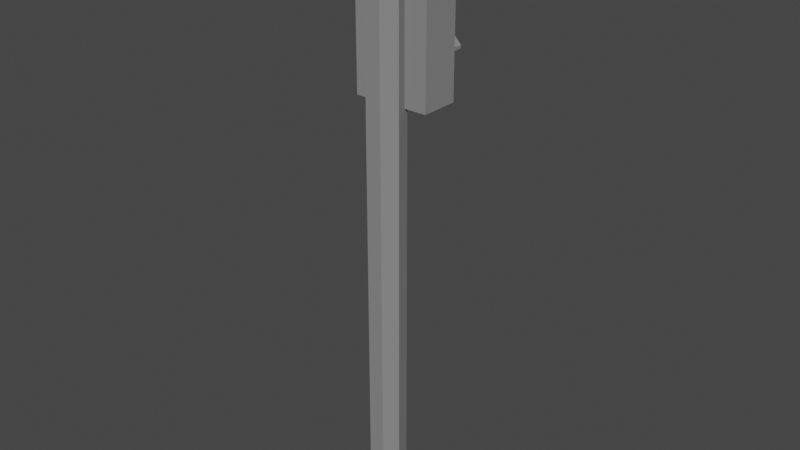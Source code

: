 # Source: traffic_lights.blend  (saved by Blender 2.93.20; exported with 4.5.12 LTS)
import bpy
from mathutils import Matrix  # noqa: F401  (used for matrix-valued properties, if any)

bpy.ops.wm.read_factory_settings(use_empty=True)
scene = bpy.context.scene
scene.name = 'Scene'

# ---- collections
col_collection = bpy.data.collections.new('Collection'); scene.collection.children.link(col_collection)

# ---- materials (node trees are filled in below, after node groups)
mat_material_002 = bpy.data.materials.new('Material.002')
mat_material_002.use_transparent_shadow = False
mat_material_002.diffuse_color = (0.2396, 0.2396, 0.2396, 1.0)
mat_material_005 = bpy.data.materials.new('Material.005')
mat_material_005.use_transparent_shadow = False
mat_material_005.diffuse_color = (0.8, 0.05199, 0.06716, 1.0)
mat_material_006 = bpy.data.materials.new('Material.006')
mat_material_006.use_transparent_shadow = False
mat_material_006.diffuse_color = (0.8, 0.7141, 0.04545, 1.0)
mat_material_007 = bpy.data.materials.new('Material.007')
mat_material_007.use_transparent_shadow = False
mat_material_007.diffuse_color = (0.1036, 0.8, 0.06279, 1.0)

# ---- material node trees

# ---- world
world_world = bpy.data.worlds.new('World'); scene.world = world_world
world_world.use_nodes = True; world_world.node_tree.nodes.clear()
_N = world_world.node_tree.nodes; _L = world_world.node_tree.links
n0 = _N.new('ShaderNodeOutputWorld'); n0.name = 'World Output'; n0.location = (300, 300)
n1 = _N.new('ShaderNodeBackground'); n1.name = 'Background'; n1.location = (10, 300)
n1.inputs[0].default_value = (0.05088, 0.05088, 0.05088, 1.0)
_L.new(n1.outputs[0], n0.inputs[0])
n0.is_active_output = True
world_world.color = (0.05088, 0.05088, 0.05088)
world_world.use_sun_shadow = False
world_world.sun_shadow_jitter_overblur = 0.0

# ---- meshes
me_cylinder = bpy.data.meshes.new('Cylinder')
me_cylinder.from_pydata([(0.0, 1.0, -1.0), (0.0, 1.0, 1.0), (0.7818, 0.6235, -1.0), (0.7818, 0.6235, 1.0), (0.9749, -0.2225, -1.0), (0.9749, -0.2225, 1.0), (0.4339, -0.901, -1.0), (0.4339, -0.901, 1.0), (-0.4339, -0.901, -1.0), (-0.4339, -0.901, 1.0), (-0.9749, -0.2225, -1.0), (-0.9749, -0.2225, 1.0), (-0.7818, 0.6235, -1.0), (-0.7818, 0.6235, 1.0), (0.7818, 0.6235, 1.0), (0.0, 1.0, 1.0), (0.9749, -0.2225, 1.0), (0.4339, -0.901, 1.0), (-0.4339, -0.901, 1.0), (-0.9749, -0.2225, 1.0), (-0.7818, 0.6235, 1.0), (0.7818, 0.6235, 25.0), (0.0, 1.0, 25.0), (0.9749, -0.2225, 25.0), (0.4339, -0.901, 25.0), (-0.4339, -0.901, 25.0), (-0.9749, -0.2225, 25.0), (-0.7818, 0.6235, 25.0), (0.7818, 0.6235, 32.36), (0.0, 1.0, 32.36), (0.9749, -0.2225, 32.36), (0.4339, -0.901, 32.36), (-0.4339, -0.901, 32.36), (-0.9749, -0.2225, 32.36), (-0.7818, 0.6235, 32.36), (0.0, 1.0, -1.0), (0.7818, 0.6235, -1.0), (0.7818, 0.6235, 1.0), (0.0, 1.0, 1.0), (0.9749, -0.2225, -1.0), (0.9749, -0.2225, 1.0), (0.4339, -0.901, -1.0), (0.4339, -0.901, 1.0), (-0.4339, -0.901, -1.0), (-0.4339, -0.901, 1.0), (-0.9749, -0.2225, -1.0), (-0.9749, -0.2225, 1.0), (-0.7818, 0.6235, -1.0), (-0.7818, 0.6235, 1.0), (0.0, 1.0, -1.0), (0.7818, 0.6235, -1.0), (0.7818, 0.6235, 1.0), (0.0, 1.0, 1.0), (0.9749, -0.2225, -1.0), (0.9749, -0.2225, 1.0), (0.4339, -0.901, -1.0), (0.4339, -0.901, 1.0), (-0.4339, -0.901, -1.0), (-0.4339, -0.901, 1.0), (-0.9749, -0.2225, -1.0), (-0.9749, -0.2225, 1.0), (-0.7818, 0.6235, -1.0), (-0.7818, 0.6235, 1.0), (-8.293e-09, 1.394, -1.0), (1.09, 0.869, -1.0), (1.359, -0.3101, -1.0), (0.6047, -1.256, -1.0), (-0.6047, -1.256, -1.0), (-1.359, -0.3101, -1.0), (-1.09, 0.869, -1.0), (0.7785, 0.6208, 1.0), (1.09, 0.869, 0.6413), (-8.293e-09, 1.394, 0.6413), (9.013e-11, 0.9957, 1.0), (0.9708, -0.2216, 1.0), (1.359, -0.3101, 0.6413), (0.432, -0.8971, 1.0), (0.6047, -1.256, 0.6413), (-0.432, -0.8971, 1.0), (-0.6047, -1.256, 0.6413), (-0.9708, -0.2216, 1.0), (-1.359, -0.3101, 0.6413), (-0.7785, 0.6208, 1.0), (-1.09, 0.869, 0.6413)], [], [(0, 12, 47, 35), (4, 2, 36, 39), (7, 9, 44, 42), (8, 6, 41, 43), (11, 13, 48, 46), (9, 7, 17, 18), (12, 10, 45, 47), (1, 3, 37, 38), (0, 2, 4, 6, 8, 10, 12), (16, 14, 21, 23), (1, 13, 20, 15), (5, 3, 14, 16), (11, 9, 18, 19), (3, 1, 15, 14), (7, 5, 16, 17), (13, 11, 19, 20), (21, 22, 29, 28), (15, 20, 27, 22), (19, 18, 25, 26), (17, 16, 23, 24), (14, 15, 22, 21), (20, 19, 26, 27), (18, 17, 24, 25), (28, 29, 34, 33, 32, 31, 30), (27, 26, 33, 34), (25, 24, 31, 32), (23, 21, 28, 30), (22, 27, 34, 29), (26, 25, 32, 33), (24, 23, 30, 31), (40, 42, 56, 54), (36, 35, 49, 50), (41, 39, 53, 55), (44, 46, 60, 58), (45, 43, 57, 59), (48, 38, 52, 62), (37, 40, 54, 51), (3, 5, 40, 37), (13, 1, 38, 48), (10, 8, 43, 45), (9, 11, 46, 44), (6, 4, 39, 41), (2, 0, 35, 36), (5, 7, 42, 40), (68, 81, 83, 69), (61, 59, 68, 69), (69, 83, 72, 63), (56, 58, 78, 76), (50, 49, 63, 64), (55, 53, 65, 66), (67, 79, 81, 68), (38, 37, 51, 52), (47, 45, 59, 61), (46, 48, 62, 60), (43, 41, 55, 57), (42, 44, 58, 56), (39, 36, 50, 53), (35, 47, 61, 49), (64, 71, 75, 65), (51, 54, 74, 70), (54, 56, 76, 74), (58, 60, 80, 78), (60, 62, 82, 80), (62, 52, 73, 82), (57, 55, 66, 67), (66, 77, 79, 67), (53, 50, 64, 65), (49, 61, 69, 63), (52, 51, 70, 73), (65, 75, 77, 66), (59, 57, 67, 68), (71, 72, 73, 70), (75, 71, 70, 74), (77, 75, 74, 76), (79, 77, 76, 78), (81, 79, 78, 80), (83, 81, 80, 82), (72, 83, 82, 73), (63, 72, 71, 64)])
_uv = me_cylinder.uv_layers.new(name='UVMap')
_uv.uv.foreach_set('vector', [0.75, 0.49, 0.5624, 0.3996, 0.5624, 0.3996, 0.75, 0.49, 0.984, 0.1966, 0.9376, 0.3996, 0.9376, 0.3996, 0.984, 0.1966, 0.5714, 1.0, 0.4286, 1.0, 0.4286, 1.0, 0.5714, 1.0, 0.6459, 0.03377, 0.8541, 0.03377, 0.8541, 0.03377, 0.6459, 0.03377, 0.2857, 1.0, 0.1429, 1.0, 0.1429, 1.0, 0.2857, 1.0, 0.4286, 1.0, 0.5714, 1.0, 0.5714, 1.0, 0.4286, 1.0, 0.5624, 0.3996, 0.516, 0.1966, 0.516, 0.1966, 0.5624, 0.3996, 1.0, 1.0, 0.8571, 1.0, 0.8571, 1.0, 1.0, 1.0, 0.75, 0.49, 0.9376, 0.3996, 0.984, 0.1966, 0.8541, 0.03377, 0.6459, 0.03377, 0.516, 0.1966, 0.5624, 0.3996, 0.7143, 1.0, 0.8571, 1.0, 0.8571, 1.0, 0.7143, 1.0, 2.98e-08, 1.0, 0.1429, 1.0, 0.1429, 1.0, 2.98e-08, 1.0, 0.7143, 1.0, 0.8571, 1.0, 0.8571, 1.0, 0.7143, 1.0, 0.2857, 1.0, 0.4286, 1.0, 0.4286, 1.0, 0.2857, 1.0, 0.8571, 1.0, 1.0, 1.0, 1.0, 1.0, 0.8571, 1.0, 0.5714, 1.0, 0.7143, 1.0, 0.7143, 1.0, 0.5714, 1.0, 0.1429, 1.0, 0.2857, 1.0, 0.2857, 1.0, 0.1429, 1.0, 0.8571, 1.0, 1.0, 1.0, 1.0, 1.0, 0.8571, 1.0, 2.98e-08, 1.0, 0.1429, 1.0, 0.1429, 1.0, 2.98e-08, 1.0, 0.2857, 1.0, 0.4286, 1.0, 0.4286, 1.0, 0.2857, 1.0, 0.5714, 1.0, 0.7143, 1.0, 0.7143, 1.0, 0.5714, 1.0, 0.8571, 1.0, 1.0, 1.0, 1.0, 1.0, 0.8571, 1.0, 0.1429, 1.0, 0.2857, 1.0, 0.2857, 1.0, 0.1429, 1.0, 0.4286, 1.0, 0.5714, 1.0, 0.5714, 1.0, 0.4286, 1.0, 0.4376, 0.3996, 0.25, 0.49, 0.06236, 0.3996, 0.01602, 0.1966, 0.1459, 0.03377, 0.3541, 0.03377, 0.484, 0.1966, 0.1429, 1.0, 0.2857, 1.0, 0.2857, 1.0, 0.1429, 1.0, 0.4286, 1.0, 0.5714, 1.0, 0.5714, 1.0, 0.4286, 1.0, 0.7143, 1.0, 0.8571, 1.0, 0.8571, 1.0, 0.7143, 1.0, 2.98e-08, 1.0, 0.1429, 1.0, 0.1429, 1.0, 2.98e-08, 1.0, 0.2857, 1.0, 0.4286, 1.0, 0.4286, 1.0, 0.2857, 1.0, 0.5714, 1.0, 0.7143, 1.0, 0.7143, 1.0, 0.5714, 1.0, 0.7143, 1.0, 0.5714, 1.0, 0.5714, 1.0, 0.7143, 1.0, 0.9376, 0.3996, 0.75, 0.49, 0.75, 0.49, 0.9376, 0.3996, 0.8541, 0.03377, 0.984, 0.1966, 0.984, 0.1966, 0.8541, 0.03377, 0.4286, 1.0, 0.2857, 1.0, 0.2857, 1.0, 0.4286, 1.0, 0.516, 0.1966, 0.6459, 0.03377, 0.6459, 0.03377, 0.516, 0.1966, 0.1429, 1.0, 2.98e-08, 1.0, 2.98e-08, 1.0, 0.1429, 1.0, 0.8571, 1.0, 0.7143, 1.0, 0.7143, 1.0, 0.8571, 1.0, 0.8571, 1.0, 0.7143, 1.0, 0.7143, 1.0, 0.8571, 1.0, 0.1429, 1.0, 2.98e-08, 1.0, 2.98e-08, 1.0, 0.1429, 1.0, 0.516, 0.1966, 0.6459, 0.03377, 0.6459, 0.03377, 0.516, 0.1966, 0.4286, 1.0, 0.2857, 1.0, 0.2857, 1.0, 0.4286, 1.0, 0.8541, 0.03377, 0.984, 0.1966, 0.984, 0.1966, 0.8541, 0.03377, 0.9376, 0.3996, 0.75, 0.49, 0.75, 0.49, 0.9376, 0.3996, 0.7143, 1.0, 0.5714, 1.0, 0.5714, 1.0, 0.7143, 1.0, 0.2857, 0.5, 0.2857, 0.9103, 0.1429, 0.9103, 0.1429, 0.5, 0.5624, 0.3996, 0.516, 0.1966, 0.516, 0.1966, 0.5624, 0.3996, 0.1429, 0.5, 0.1429, 0.9103, 2.98e-08, 0.9103, 2.98e-08, 0.5, 0.5714, 1.0, 0.4286, 1.0, 0.4288, 1.0, 0.5712, 1.0, 0.9376, 0.3996, 0.75, 0.49, 0.75, 0.49, 0.9376, 0.3996, 0.8541, 0.03377, 0.984, 0.1966, 0.984, 0.1966, 0.8541, 0.03377, 0.4286, 0.5, 0.4286, 0.9103, 0.2857, 0.9103, 0.2857, 0.5, 1.0, 1.0, 0.8571, 1.0, 0.8571, 1.0, 1.0, 1.0, 0.5624, 0.3996, 0.516, 0.1966, 0.516, 0.1966, 0.5624, 0.3996, 0.2857, 1.0, 0.1429, 1.0, 0.1429, 1.0, 0.2857, 1.0, 0.6459, 0.03377, 0.8541, 0.03377, 0.8541, 0.03377, 0.6459, 0.03377, 0.5714, 1.0, 0.4286, 1.0, 0.4286, 1.0, 0.5714, 1.0, 0.984, 0.1966, 0.9376, 0.3996, 0.9376, 0.3996, 0.984, 0.1966, 0.75, 0.49, 0.5624, 0.3996, 0.5624, 0.3996, 0.75, 0.49, 0.8571, 0.5, 0.8571, 0.9103, 0.7143, 0.9103, 0.7143, 0.5, 0.8571, 1.0, 0.7143, 1.0, 0.7145, 1.0, 0.857, 1.0, 0.7143, 1.0, 0.5714, 1.0, 0.5716, 1.0, 0.7141, 1.0, 0.4286, 1.0, 0.2857, 1.0, 0.2859, 1.0, 0.4284, 1.0, 0.2857, 1.0, 0.1429, 1.0, 0.143, 1.0, 0.2855, 1.0, 0.1429, 1.0, 2.98e-08, 1.0, 0.0001799, 1.0, 0.1427, 1.0, 0.6459, 0.03377, 0.8541, 0.03377, 0.8541, 0.03377, 0.6459, 0.03377, 0.5714, 0.5, 0.5714, 0.9103, 0.4286, 0.9103, 0.4286, 0.5, 0.984, 0.1966, 0.9376, 0.3996, 0.9376, 0.3996, 0.984, 0.1966, 0.75, 0.49, 0.5624, 0.3996, 0.5624, 0.3996, 0.75, 0.49, 1.0, 1.0, 0.8571, 1.0, 0.8573, 1.0, 0.9998, 1.0, 0.7143, 0.5, 0.7143, 0.9103, 0.5714, 0.9103, 0.5714, 0.5, 0.516, 0.1966, 0.6459, 0.03377, 0.6459, 0.03377, 0.516, 0.1966, 0.8571, 0.9103, 1.0, 0.9103, 0.9998, 1.0, 0.8573, 1.0, 0.7143, 0.9103, 0.8571, 0.9103, 0.857, 1.0, 0.7145, 1.0, 0.5714, 0.9103, 0.7143, 0.9103, 0.7141, 1.0, 0.5716, 1.0, 0.4286, 0.9103, 0.5714, 0.9103, 0.5712, 1.0, 0.4288, 1.0, 0.2857, 0.9103, 0.4286, 0.9103, 0.4284, 1.0, 0.2859, 1.0, 0.1429, 0.9103, 0.2857, 0.9103, 0.2855, 1.0, 0.143, 1.0, 2.98e-08, 0.9103, 0.1429, 0.9103, 0.1427, 1.0, 0.0001799, 1.0, 1.0, 0.5, 1.0, 0.9103, 0.8571, 0.9103, 0.8571, 0.5])
me_cylinder.materials.append(mat_material_002)
me_cylinder.use_remesh_fix_poles = True
me_cylinder.use_remesh_preserve_attributes = False
me_cylinder.update()
me_cube_004 = bpy.data.meshes.new('Cube.004')
me_cube_004.from_pydata([(-1.0, -1.0, -1.0), (-1.0, -1.0, 1.0), (-1.0, 1.0, -1.0), (-1.0, 1.0, 1.0), (1.0, -1.0, -1.0), (1.0, -1.0, 1.0), (1.0, 1.0, -1.0), (1.0, 1.0, 1.0)], [], [(0, 1, 3, 2), (2, 3, 7, 6), (6, 7, 5, 4), (4, 5, 1, 0), (2, 6, 4, 0), (7, 3, 1, 5)])
_uv = me_cube_004.uv_layers.new(name='UVMap')
_uv.uv.foreach_set('vector', [0.375, 0.0, 0.625, 0.0, 0.625, 0.25, 0.375, 0.25, 0.375, 0.25, 0.625, 0.25, 0.625, 0.5, 0.375, 0.5, 0.375, 0.5, 0.625, 0.5, 0.625, 0.75, 0.375, 0.75, 0.375, 0.75, 0.625, 0.75, 0.625, 1.0, 0.375, 1.0, 0.125, 0.5, 0.375, 0.5, 0.375, 0.75, 0.125, 0.75, 0.625, 0.5, 0.875, 0.5, 0.875, 0.75, 0.625, 0.75])
me_cube_004.materials.append(mat_material_002)
me_cube_004.use_remesh_fix_poles = True
me_cube_004.use_remesh_preserve_attributes = False
me_cube_004.update()
me_cylinder_001 = bpy.data.meshes.new('Cylinder.001')
me_cylinder_001.from_pydata([(0.0, 1.0, -1.0), (0.0, 1.0, 1.0), (0.6428, 0.766, -1.0), (0.6428, 0.766, 1.0), (0.9848, 0.1736, -1.0), (0.9848, 0.1736, 1.0), (0.866, -0.5, -1.0), (0.866, -0.5, 1.0), (0.342, -0.9397, -1.0), (0.342, -0.9397, 1.0), (-0.342, -0.9397, -1.0), (-0.342, -0.9397, 1.0), (-0.866, -0.5, -1.0), (-0.866, -0.5, 1.0), (-0.9848, 0.1736, -1.0), (-0.9848, 0.1736, 1.0), (-0.6428, 0.766, -1.0), (-0.6428, 0.766, 1.0)], [], [(0, 1, 3, 2), (2, 3, 5, 4), (4, 5, 7, 6), (6, 7, 9, 8), (8, 9, 11, 10), (10, 11, 13, 12), (12, 13, 15, 14), (3, 1, 17, 15, 13, 11, 9, 7, 5), (14, 15, 17, 16), (16, 17, 1, 0), (0, 2, 4, 6, 8, 10, 12, 14, 16)])
_uv = me_cylinder_001.uv_layers.new(name='UVMap')
_uv.uv.foreach_set('vector', [1.0, 0.5, 1.0, 1.0, 0.8889, 1.0, 0.8889, 0.5, 0.8889, 0.5, 0.8889, 1.0, 0.7778, 1.0, 0.7778, 0.5, 0.7778, 0.5, 0.7778, 1.0, 0.6667, 1.0, 0.6667, 0.5, 0.6667, 0.5, 0.6667, 1.0, 0.5556, 1.0, 0.5556, 0.5, 0.5556, 0.5, 0.5556, 1.0, 0.4444, 1.0, 0.4444, 0.5, 0.4444, 0.5, 0.4444, 1.0, 0.3333, 1.0, 0.3333, 0.5, 0.3333, 0.5, 0.3333, 1.0, 0.2222, 1.0, 0.2222, 0.5, 0.4043, 0.4339, 0.25, 0.49, 0.09573, 0.4339, 0.01365, 0.2917, 0.04215, 0.13, 0.1679, 0.02447, 0.3321, 0.02447, 0.4578, 0.13, 0.4864, 0.2917, 0.2222, 0.5, 0.2222, 1.0, 0.1111, 1.0, 0.1111, 0.5, 0.1111, 0.5, 0.1111, 1.0, 4.47e-08, 1.0, 4.47e-08, 0.5, 0.75, 0.49, 0.9043, 0.4339, 0.9864, 0.2917, 0.9578, 0.13, 0.8321, 0.02447, 0.6679, 0.02447, 0.5422, 0.13, 0.5136, 0.2917, 0.5957, 0.4339])
me_cylinder_001.materials.append(mat_material_005)
me_cylinder_001.use_remesh_fix_poles = True
me_cylinder_001.use_remesh_preserve_attributes = False
me_cylinder_001.update()
me_cylinder_002 = bpy.data.meshes.new('Cylinder.002')
me_cylinder_002.from_pydata([(0.0, 1.0, -1.0), (0.0, 1.0, 1.0), (0.6428, 0.766, -1.0), (0.6428, 0.766, 1.0), (0.9848, 0.1736, -1.0), (0.9848, 0.1736, 1.0), (0.866, -0.5, -1.0), (0.866, -0.5, 1.0), (0.342, -0.9397, -1.0), (0.342, -0.9397, 1.0), (-0.342, -0.9397, -1.0), (-0.342, -0.9397, 1.0), (-0.866, -0.5, -1.0), (-0.866, -0.5, 1.0), (-0.9848, 0.1736, -1.0), (-0.9848, 0.1736, 1.0), (-0.6428, 0.766, -1.0), (-0.6428, 0.766, 1.0)], [], [(0, 1, 3, 2), (2, 3, 5, 4), (4, 5, 7, 6), (6, 7, 9, 8), (8, 9, 11, 10), (10, 11, 13, 12), (12, 13, 15, 14), (3, 1, 17, 15, 13, 11, 9, 7, 5), (14, 15, 17, 16), (16, 17, 1, 0), (0, 2, 4, 6, 8, 10, 12, 14, 16)])
_uv = me_cylinder_002.uv_layers.new(name='UVMap')
_uv.uv.foreach_set('vector', [1.0, 0.5, 1.0, 1.0, 0.8889, 1.0, 0.8889, 0.5, 0.8889, 0.5, 0.8889, 1.0, 0.7778, 1.0, 0.7778, 0.5, 0.7778, 0.5, 0.7778, 1.0, 0.6667, 1.0, 0.6667, 0.5, 0.6667, 0.5, 0.6667, 1.0, 0.5556, 1.0, 0.5556, 0.5, 0.5556, 0.5, 0.5556, 1.0, 0.4444, 1.0, 0.4444, 0.5, 0.4444, 0.5, 0.4444, 1.0, 0.3333, 1.0, 0.3333, 0.5, 0.3333, 0.5, 0.3333, 1.0, 0.2222, 1.0, 0.2222, 0.5, 0.4043, 0.4339, 0.25, 0.49, 0.09573, 0.4339, 0.01365, 0.2917, 0.04215, 0.13, 0.1679, 0.02447, 0.3321, 0.02447, 0.4578, 0.13, 0.4864, 0.2917, 0.2222, 0.5, 0.2222, 1.0, 0.1111, 1.0, 0.1111, 0.5, 0.1111, 0.5, 0.1111, 1.0, 4.47e-08, 1.0, 4.47e-08, 0.5, 0.75, 0.49, 0.9043, 0.4339, 0.9864, 0.2917, 0.9578, 0.13, 0.8321, 0.02447, 0.6679, 0.02447, 0.5422, 0.13, 0.5136, 0.2917, 0.5957, 0.4339])
me_cylinder_002.materials.append(mat_material_006)
me_cylinder_002.use_remesh_fix_poles = True
me_cylinder_002.use_remesh_preserve_attributes = False
me_cylinder_002.update()
me_cylinder_003 = bpy.data.meshes.new('Cylinder.003')
me_cylinder_003.from_pydata([(0.0, 1.0, -1.0), (0.0, 1.0, 1.0), (0.6428, 0.766, -1.0), (0.6428, 0.766, 1.0), (0.9848, 0.1736, -1.0), (0.9848, 0.1736, 1.0), (0.866, -0.5, -1.0), (0.866, -0.5, 1.0), (0.342, -0.9397, -1.0), (0.342, -0.9397, 1.0), (-0.342, -0.9397, -1.0), (-0.342, -0.9397, 1.0), (-0.866, -0.5, -1.0), (-0.866, -0.5, 1.0), (-0.9848, 0.1736, -1.0), (-0.9848, 0.1736, 1.0), (-0.6428, 0.766, -1.0), (-0.6428, 0.766, 1.0)], [], [(0, 1, 3, 2), (2, 3, 5, 4), (4, 5, 7, 6), (6, 7, 9, 8), (8, 9, 11, 10), (10, 11, 13, 12), (12, 13, 15, 14), (3, 1, 17, 15, 13, 11, 9, 7, 5), (14, 15, 17, 16), (16, 17, 1, 0), (0, 2, 4, 6, 8, 10, 12, 14, 16)])
_uv = me_cylinder_003.uv_layers.new(name='UVMap')
_uv.uv.foreach_set('vector', [1.0, 0.5, 1.0, 1.0, 0.8889, 1.0, 0.8889, 0.5, 0.8889, 0.5, 0.8889, 1.0, 0.7778, 1.0, 0.7778, 0.5, 0.7778, 0.5, 0.7778, 1.0, 0.6667, 1.0, 0.6667, 0.5, 0.6667, 0.5, 0.6667, 1.0, 0.5556, 1.0, 0.5556, 0.5, 0.5556, 0.5, 0.5556, 1.0, 0.4444, 1.0, 0.4444, 0.5, 0.4444, 0.5, 0.4444, 1.0, 0.3333, 1.0, 0.3333, 0.5, 0.3333, 0.5, 0.3333, 1.0, 0.2222, 1.0, 0.2222, 0.5, 0.4043, 0.4339, 0.25, 0.49, 0.09573, 0.4339, 0.01365, 0.2917, 0.04215, 0.13, 0.1679, 0.02447, 0.3321, 0.02447, 0.4578, 0.13, 0.4864, 0.2917, 0.2222, 0.5, 0.2222, 1.0, 0.1111, 1.0, 0.1111, 0.5, 0.1111, 0.5, 0.1111, 1.0, 4.47e-08, 1.0, 4.47e-08, 0.5, 0.75, 0.49, 0.9043, 0.4339, 0.9864, 0.2917, 0.9578, 0.13, 0.8321, 0.02447, 0.6679, 0.02447, 0.5422, 0.13, 0.5136, 0.2917, 0.5957, 0.4339])
me_cylinder_003.materials.append(mat_material_007)
me_cylinder_003.use_remesh_fix_poles = True
me_cylinder_003.use_remesh_preserve_attributes = False
me_cylinder_003.update()
me_plane_001 = bpy.data.meshes.new('Plane.001')
me_plane_001.from_pydata([(-0.3685, -1.0, 0.0), (-0.3685, 1.0, 0.0), (0.0, -1.0, 0.0), (0.0, 1.0, 0.0), (1.0, -1.0, 1.514), (1.0, 1.0, 1.514), (1.0, -1.0, 1.048), (0.0, -1.0, 0.0), (0.866, -1.0, 0.5241), (0.5, -1.0, 0.1404), (0.0, 1.0, 0.0), (1.0, 1.0, 1.048), (0.5, 1.0, 0.1404), (0.866, 1.0, 0.5241), (-0.3003, 1.0, -0.07118), (-0.3003, -1.0, -0.07118), (0.06828, 1.0, -0.07118), (0.06828, -1.0, -0.07118), (1.068, -1.0, 1.443), (1.068, 1.0, 1.443), (0.9343, -1.0, 0.4529), (1.068, -1.0, 0.9771), (1.068, 1.0, 0.9771), (0.9343, 1.0, 0.4529), (0.5683, -1.0, 0.06926), (0.5683, 1.0, 0.06926), (0.06828, -1.0, -0.07118), (0.06828, 1.0, -0.07118)], [], [(11, 13, 23, 22), (10, 7, 26, 27), (12, 10, 27, 25), (8, 6, 21, 20), (7, 9, 24, 26), (2, 7, 10, 3), (22, 21, 18, 19), (15, 17, 16, 14), (21, 22, 23, 20), (20, 23, 25, 24), (24, 25, 27, 26), (1, 0, 15, 14), (3, 1, 14, 16), (9, 8, 20, 24), (0, 2, 17, 15), (5, 11, 22, 19), (13, 12, 25, 23), (2, 3, 16, 17), (6, 4, 18, 21), (4, 5, 19, 18)])
_uv = me_plane_001.uv_layers.new(name='UVMap')
_uv.uv.foreach_set('vector', [0.0, 0.0, 0.0, 0.0, 0.0, 0.0, 0.0, 0.0, 0.5, 1.0, 0.5, 0.0, 0.5, 0.0, 0.5, 1.0, 0.0, 0.0, 0.0, 0.0, 0.0, 0.0, 0.0, 0.0, 0.0, 0.0, 0.0, 0.0, 0.0, 0.0, 0.0, 0.0, 0.0, 0.0, 0.0, 0.0, 0.0, 0.0, 0.0, 0.0, 0.5, 0.0, 0.5, 0.0, 0.5, 1.0, 0.5, 1.0, 1.0, 1.0, 1.0, 0.0, 1.0, 0.0, 1.0, 1.0, 0.0, 0.0, 0.5, 0.0, 0.5, 1.0, 0.0, 1.0, 1.0, 0.0, 1.0, 1.0, 1.0, 1.0, 1.0, 0.0, 1.0, 0.0, 1.0, 1.0, 0.75, 1.0, 0.75, 0.0, 0.75, 0.0, 0.75, 1.0, 0.5, 1.0, 0.5, 0.0, 0.0, 0.0, 0.0, 0.0, 0.0, 0.0, 0.0, 0.0, 0.0, 0.0, 0.0, 0.0, 0.0, 0.0, 0.0, 0.0, 0.0, 0.0, 0.0, 0.0, 0.0, 0.0, 0.0, 0.0, 0.0, 0.0, 0.0, 0.0, 0.0, 0.0, 0.0, 0.0, 0.0, 0.0, 0.0, 0.0, 0.0, 0.0, 0.0, 0.0, 0.0, 0.0, 0.0, 0.0, 0.0, 0.0, 0.0, 0.0, 0.5, 0.0, 0.5, 1.0, 0.5, 1.0, 0.5, 0.0, 0.0, 0.0, 0.0, 0.0, 0.0, 0.0, 0.0, 0.0, 0.0, 0.0, 0.0, 0.0, 0.0, 0.0, 0.0, 0.0])
me_plane_001.materials.append(mat_material_002)
me_plane_001.use_remesh_fix_poles = True
me_plane_001.use_remesh_preserve_attributes = False
me_plane_001.update()
me_plane_003 = bpy.data.meshes.new('Plane.003')
me_plane_003.from_pydata([(-0.3685, -1.0, 0.0), (-0.3685, 1.0, 0.0), (0.0, -1.0, 0.0), (0.0, 1.0, 0.0), (1.0, -1.0, 1.514), (1.0, 1.0, 1.514), (1.0, -1.0, 1.048), (0.0, -1.0, 0.0), (0.866, -1.0, 0.5241), (0.5, -1.0, 0.1404), (0.0, 1.0, 0.0), (1.0, 1.0, 1.048), (0.5, 1.0, 0.1404), (0.866, 1.0, 0.5241), (-0.3003, 1.0, -0.07118), (-0.3003, -1.0, -0.07118), (0.06828, 1.0, -0.07118), (0.06828, -1.0, -0.07118), (1.068, -1.0, 1.443), (1.068, 1.0, 1.443), (0.9343, -1.0, 0.4529), (1.068, -1.0, 0.9771), (1.068, 1.0, 0.9771), (0.9343, 1.0, 0.4529), (0.5683, -1.0, 0.06926), (0.5683, 1.0, 0.06926), (0.06828, -1.0, -0.07118), (0.06828, 1.0, -0.07118)], [], [(11, 13, 23, 22), (10, 7, 26, 27), (12, 10, 27, 25), (8, 6, 21, 20), (7, 9, 24, 26), (2, 7, 10, 3), (22, 21, 18, 19), (15, 17, 16, 14), (21, 22, 23, 20), (20, 23, 25, 24), (24, 25, 27, 26), (1, 0, 15, 14), (3, 1, 14, 16), (9, 8, 20, 24), (0, 2, 17, 15), (5, 11, 22, 19), (13, 12, 25, 23), (2, 3, 16, 17), (6, 4, 18, 21), (4, 5, 19, 18)])
_uv = me_plane_003.uv_layers.new(name='UVMap')
_uv.uv.foreach_set('vector', [0.0, 0.0, 0.0, 0.0, 0.0, 0.0, 0.0, 0.0, 0.5, 1.0, 0.5, 0.0, 0.5, 0.0, 0.5, 1.0, 0.0, 0.0, 0.0, 0.0, 0.0, 0.0, 0.0, 0.0, 0.0, 0.0, 0.0, 0.0, 0.0, 0.0, 0.0, 0.0, 0.0, 0.0, 0.0, 0.0, 0.0, 0.0, 0.0, 0.0, 0.5, 0.0, 0.5, 0.0, 0.5, 1.0, 0.5, 1.0, 1.0, 1.0, 1.0, 0.0, 1.0, 0.0, 1.0, 1.0, 0.0, 0.0, 0.5, 0.0, 0.5, 1.0, 0.0, 1.0, 1.0, 0.0, 1.0, 1.0, 1.0, 1.0, 1.0, 0.0, 1.0, 0.0, 1.0, 1.0, 0.75, 1.0, 0.75, 0.0, 0.75, 0.0, 0.75, 1.0, 0.5, 1.0, 0.5, 0.0, 0.0, 0.0, 0.0, 0.0, 0.0, 0.0, 0.0, 0.0, 0.0, 0.0, 0.0, 0.0, 0.0, 0.0, 0.0, 0.0, 0.0, 0.0, 0.0, 0.0, 0.0, 0.0, 0.0, 0.0, 0.0, 0.0, 0.0, 0.0, 0.0, 0.0, 0.0, 0.0, 0.0, 0.0, 0.0, 0.0, 0.0, 0.0, 0.0, 0.0, 0.0, 0.0, 0.0, 0.0, 0.0, 0.0, 0.0, 0.0, 0.5, 0.0, 0.5, 1.0, 0.5, 1.0, 0.5, 0.0, 0.0, 0.0, 0.0, 0.0, 0.0, 0.0, 0.0, 0.0, 0.0, 0.0, 0.0, 0.0, 0.0, 0.0, 0.0, 0.0])
me_plane_003.materials.append(mat_material_002)
me_plane_003.use_remesh_fix_poles = True
me_plane_003.use_remesh_preserve_attributes = False
me_plane_003.update()
me_plane_004 = bpy.data.meshes.new('Plane.004')
me_plane_004.from_pydata([(-0.3685, -1.0, 0.0), (-0.3685, 1.0, 0.0), (0.0, -1.0, 0.0), (0.0, 1.0, 0.0), (1.0, -1.0, 1.514), (1.0, 1.0, 1.514), (1.0, -1.0, 1.048), (0.0, -1.0, 0.0), (0.866, -1.0, 0.5241), (0.5, -1.0, 0.1404), (0.0, 1.0, 0.0), (1.0, 1.0, 1.048), (0.5, 1.0, 0.1404), (0.866, 1.0, 0.5241), (-0.3003, 1.0, -0.07118), (-0.3003, -1.0, -0.07118), (0.06828, 1.0, -0.07118), (0.06828, -1.0, -0.07118), (1.068, -1.0, 1.443), (1.068, 1.0, 1.443), (0.9343, -1.0, 0.4529), (1.068, -1.0, 0.9771), (1.068, 1.0, 0.9771), (0.9343, 1.0, 0.4529), (0.5683, -1.0, 0.06926), (0.5683, 1.0, 0.06926), (0.06828, -1.0, -0.07118), (0.06828, 1.0, -0.07118)], [], [(11, 13, 23, 22), (10, 7, 26, 27), (12, 10, 27, 25), (8, 6, 21, 20), (7, 9, 24, 26), (2, 7, 10, 3), (22, 21, 18, 19), (15, 17, 16, 14), (21, 22, 23, 20), (20, 23, 25, 24), (24, 25, 27, 26), (1, 0, 15, 14), (3, 1, 14, 16), (9, 8, 20, 24), (0, 2, 17, 15), (5, 11, 22, 19), (13, 12, 25, 23), (2, 3, 16, 17), (6, 4, 18, 21), (4, 5, 19, 18)])
_uv = me_plane_004.uv_layers.new(name='UVMap')
_uv.uv.foreach_set('vector', [0.0, 0.0, 0.0, 0.0, 0.0, 0.0, 0.0, 0.0, 0.5, 1.0, 0.5, 0.0, 0.5, 0.0, 0.5, 1.0, 0.0, 0.0, 0.0, 0.0, 0.0, 0.0, 0.0, 0.0, 0.0, 0.0, 0.0, 0.0, 0.0, 0.0, 0.0, 0.0, 0.0, 0.0, 0.0, 0.0, 0.0, 0.0, 0.0, 0.0, 0.5, 0.0, 0.5, 0.0, 0.5, 1.0, 0.5, 1.0, 1.0, 1.0, 1.0, 0.0, 1.0, 0.0, 1.0, 1.0, 0.0, 0.0, 0.5, 0.0, 0.5, 1.0, 0.0, 1.0, 1.0, 0.0, 1.0, 1.0, 1.0, 1.0, 1.0, 0.0, 1.0, 0.0, 1.0, 1.0, 0.75, 1.0, 0.75, 0.0, 0.75, 0.0, 0.75, 1.0, 0.5, 1.0, 0.5, 0.0, 0.0, 0.0, 0.0, 0.0, 0.0, 0.0, 0.0, 0.0, 0.0, 0.0, 0.0, 0.0, 0.0, 0.0, 0.0, 0.0, 0.0, 0.0, 0.0, 0.0, 0.0, 0.0, 0.0, 0.0, 0.0, 0.0, 0.0, 0.0, 0.0, 0.0, 0.0, 0.0, 0.0, 0.0, 0.0, 0.0, 0.0, 0.0, 0.0, 0.0, 0.0, 0.0, 0.0, 0.0, 0.0, 0.0, 0.0, 0.0, 0.5, 0.0, 0.5, 1.0, 0.5, 1.0, 0.5, 0.0, 0.0, 0.0, 0.0, 0.0, 0.0, 0.0, 0.0, 0.0, 0.0, 0.0, 0.0, 0.0, 0.0, 0.0, 0.0, 0.0])
me_plane_004.materials.append(mat_material_002)
me_plane_004.use_remesh_fix_poles = True
me_plane_004.use_remesh_preserve_attributes = False
me_plane_004.update()

# ---- objects
ob_cylinder = bpy.data.objects.new('Cylinder', me_cylinder)
ob_cube = bpy.data.objects.new('Cube', me_cube_004)
ob_cylinder_001 = bpy.data.objects.new('Cylinder.001', me_cylinder_001)
ob_cylinder_002 = bpy.data.objects.new('Cylinder.002', me_cylinder_002)
ob_cylinder_003 = bpy.data.objects.new('Cylinder.003', me_cylinder_003)
ob_plane = bpy.data.objects.new('Plane', me_plane_001)
ob_plane_001 = bpy.data.objects.new('Plane.001', me_plane_003)
ob_plane_002 = bpy.data.objects.new('Plane.002', me_plane_004)

# ---- transforms, parenting, visibility, modifiers, constraints
ob_cylinder.location = (0.0, 0.0, 0.0)
ob_cylinder.scale = (0.1735, 0.1735, 0.1694)
ob_cube.location = (0.0, 0.2396, 4.672)
ob_cube.scale = (0.358, 0.1809, 0.8302)
ob_cylinder_001.location = (0.006234, 0.2828, 5.178)
ob_cylinder_001.rotation_euler = (-1.571, -0.0, 0.0)
ob_cylinder_001.scale = (0.1958, 0.1958, 0.1958)
ob_cylinder_002.location = (0.006234, 0.2828, 4.683)
ob_cylinder_002.rotation_euler = (-1.571, -0.0, 0.0)
ob_cylinder_002.scale = (0.1958, 0.1958, 0.1958)
ob_cylinder_003.location = (0.006234, 0.2828, 4.178)
ob_cylinder_003.rotation_euler = (-1.571, -0.0, 0.0)
ob_cylinder_003.scale = (0.1958, 0.1958, 0.1958)
ob_plane.location = (0.2274, 0.4792, 5.338)
ob_plane.rotation_euler = (-0.0, -2.329, -0.0)
ob_plane.scale = (0.3044, 0.0945, 0.295)
ob_plane_001.location = (0.2274, 0.4792, 4.83)
ob_plane_001.rotation_euler = (-0.0, -2.329, -0.0)
ob_plane_001.scale = (0.3044, 0.0945, 0.295)
ob_plane_002.location = (0.2274, 0.4792, 4.325)
ob_plane_002.rotation_euler = (-0.0, -2.329, -0.0)
ob_plane_002.scale = (0.3044, 0.0945, 0.295)

# ---- collection membership
col_collection.objects.link(ob_cylinder)
col_collection.objects.link(ob_cube)
col_collection.objects.link(ob_cylinder_001)
col_collection.objects.link(ob_cylinder_002)
col_collection.objects.link(ob_cylinder_003)
col_collection.objects.link(ob_plane)
col_collection.objects.link(ob_plane_001)
col_collection.objects.link(ob_plane_002)

# ---- scene / render settings (as saved in the file)
scene.frame_start = 1; scene.frame_end = 250; scene.frame_set(1)
scene.render.engine = 'BLENDER_EEVEE_NEXT'
scene.cycles.use_denoising = False
scene.cycles.samples = 128
scene.cycles.sampling_pattern = 'TABULATED_SOBOL'
scene.cycles.use_adaptive_sampling = False
scene.cycles.use_light_tree = False
scene.view_settings.view_transform = 'Filmic'
bpy.context.view_layer.update()

# ---- added for rendering (the .blend has no active camera and no usable light): camera, sun
cam_auto = bpy.data.cameras.new('AutoCamera')
cam_auto.lens = 50.0
cam_auto.sensor_width = 36.0
cam_auto.clip_end = 1000.0
ob_auto_camera = bpy.data.objects.new('AutoCamera', cam_auto)
scene.collection.objects.link(ob_auto_camera)
ob_auto_camera.location = (5.41811, -6.3238, 7.04407)
ob_auto_camera.rotation_euler = (1.09748, -7.21219e-08, 0.694738)
scene.camera = ob_auto_camera
light_auto_sun = bpy.data.lights.new('AutoSun', 'SUN')
light_auto_sun.energy = 3.0
light_auto_sun.angle = 0.0523599
ob_auto_sun = bpy.data.objects.new('AutoSun', light_auto_sun)
scene.collection.objects.link(ob_auto_sun)
ob_auto_sun.rotation_euler = (0.872665, 0.174533, 0.523599)
bpy.context.view_layer.update()
